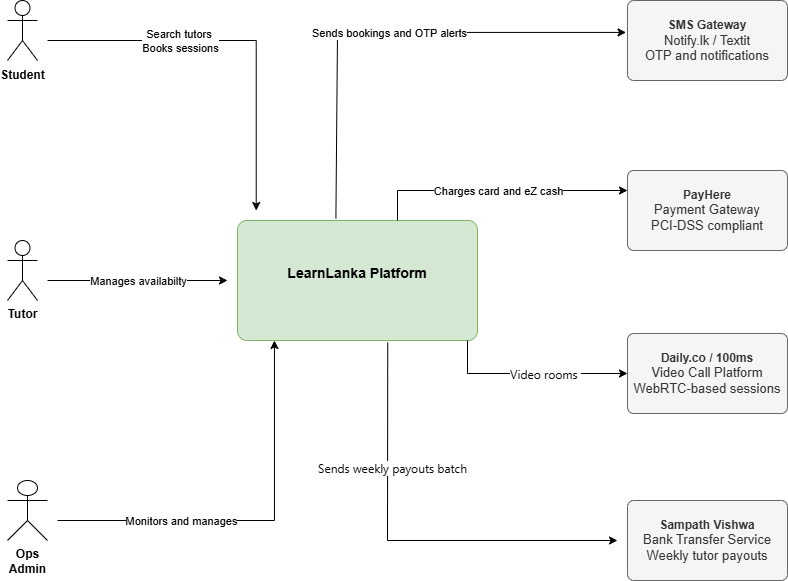

The diagram above was exported from draw.io. Its source (the exported page's mxGraphModel, read from the mxfile embedded in the PNG):
<mxGraphModel dx="1363" dy="797" grid="1" gridSize="10" guides="1" tooltips="1" connect="1" arrows="1" fold="1" page="1" pageScale="1" pageWidth="1169" pageHeight="827" math="0" shadow="0">
  <root>
    <object label="" id="0">
      <mxCell />
    </object>
    <mxCell id="1" parent="0" />
    <mxCell id="qvCiH1Tysw9elkst58Fs-9" edge="1" parent="1" source="2" style="edgeStyle=orthogonalEdgeStyle;rounded=0;orthogonalLoop=1;jettySize=auto;html=1;exitX=1;exitY=1;exitDx=0;exitDy=0;">
      <mxGeometry relative="1" as="geometry">
        <mxPoint x="550.3333333333333" y="420.33333333333326" as="targetPoint" />
      </mxGeometry>
    </mxCell>
    <mxCell id="2" parent="1" style="rounded=1;whiteSpace=wrap;html=1;fillColor=#d5e8d4;strokeColor=#82b366;fontFamily=Helvetica;fontSize=12;verticalAlign=middle;arcSize=8;" value="&lt;b style=&quot;font-size:14px&quot;&gt;LearnLanka Platform&lt;/b&gt;&lt;div&gt;&lt;br/&gt;&lt;/div&gt;" vertex="1">
      <mxGeometry height="120" width="240" x="310" y="300" as="geometry" />
    </mxCell>
    <mxCell id="6" parent="1" style="rounded=1;whiteSpace=wrap;html=1;fillColor=#f5f5f5;strokeColor=#666666;fontColor=#333333;fontSize=12;arcSize=8;" value="&lt;b&gt;PayHere&lt;/b&gt;&lt;br&gt;&lt;font size=&quot;2&quot;&gt;Payment Gateway&lt;br&gt;PCI-DSS compliant&lt;/font&gt;" vertex="1">
      <mxGeometry height="80" width="160" x="700" y="250" as="geometry" />
    </mxCell>
    <mxCell id="7" parent="1" style="rounded=1;whiteSpace=wrap;html=1;fillColor=#f5f5f5;strokeColor=#666666;fontColor=#333333;fontSize=12;arcSize=8;" value="&lt;b&gt;Daily.co / 100ms&lt;/b&gt;&lt;br&gt;&lt;font size=&quot;2&quot;&gt;Video Call Platform&lt;br&gt;WebRTC-based sessions&lt;/font&gt;" vertex="1">
      <mxGeometry height="80" width="160" x="700" y="413" as="geometry" />
    </mxCell>
    <mxCell id="8" parent="1" style="rounded=1;whiteSpace=wrap;html=1;fillColor=#f5f5f5;strokeColor=#666666;fontColor=#333333;fontSize=12;arcSize=8;" value="&lt;b&gt;Sampath Vishwa&lt;/b&gt;&lt;br&gt;&lt;font size=&quot;2&quot;&gt;Bank Transfer Service&lt;br&gt;Weekly tutor payouts&lt;/font&gt;" vertex="1">
      <mxGeometry height="80" width="160" x="700" y="580" as="geometry" />
    </mxCell>
    <mxCell id="9" parent="1" style="rounded=1;whiteSpace=wrap;html=1;fillColor=#f5f5f5;strokeColor=#666666;fontColor=#333333;fontSize=12;arcSize=8;" value="&lt;b&gt;SMS Gateway&lt;/b&gt;&lt;font size=&quot;2&quot;&gt;&lt;br&gt;Notify.lk / Textit&lt;br&gt;OTP and notifications&lt;/font&gt;" vertex="1">
      <mxGeometry height="80" width="160" x="700" y="80" as="geometry" />
    </mxCell>
    <mxCell id="yAONApqYauiefC1QxzLk-30" parent="1" style="shape=umlActor;verticalLabelPosition=bottom;verticalAlign=top;html=1;" value="&lt;b style=&quot;white-space: normal;&quot;&gt;Student&lt;/b&gt;&lt;font size=&quot;2&quot; style=&quot;white-space: normal;&quot;&gt;&lt;br&gt;&lt;/font&gt;" vertex="1">
      <mxGeometry height="60" width="30" x="80" y="80" as="geometry" />
    </mxCell>
    <mxCell id="yAONApqYauiefC1QxzLk-36" parent="1" style="shape=umlActor;verticalLabelPosition=bottom;verticalAlign=top;html=1;" value="&lt;b style=&quot;white-space: normal;&quot;&gt;Ops Admin&lt;/b&gt;&lt;font size=&quot;2&quot; style=&quot;white-space: normal;&quot;&gt;&lt;br&gt;&lt;/font&gt;" vertex="1">
      <mxGeometry height="60" width="40" x="80" y="560" as="geometry" />
    </mxCell>
    <mxCell id="yAONApqYauiefC1QxzLk-44" parent="1" style="shape=umlActor;verticalLabelPosition=bottom;verticalAlign=top;html=1;" value="&lt;b style=&quot;white-space: normal;&quot;&gt;Tutor&lt;/b&gt;" vertex="1">
      <mxGeometry height="60" width="30" x="80" y="320" as="geometry" />
    </mxCell>
    <mxCell id="yAONApqYauiefC1QxzLk-49" edge="1" parent="1" source="2" style="endArrow=classic;html=1;rounded=0;exitX=0.626;exitY=1.017;exitDx=0;exitDy=0;exitPerimeter=0;" value="">
      <mxGeometry height="50" relative="1" width="50" as="geometry">
        <Array as="points">
          <mxPoint x="460" y="620" />
        </Array>
        <mxPoint x="460" y="510" as="sourcePoint" />
        <mxPoint x="690" y="620" as="targetPoint" />
      </mxGeometry>
    </mxCell>
    <mxCell id="yAONApqYauiefC1QxzLk-50" connectable="0" parent="yAONApqYauiefC1QxzLk-49" style="edgeLabel;html=1;align=center;verticalAlign=middle;resizable=0;points=[];" value="&lt;span style=&quot;color: rgb(11, 11, 11); font-family: &amp;quot;Anthropic Sans&amp;quot;, -apple-system, BlinkMacSystemFont, &amp;quot;Segoe UI&amp;quot;, sans-serif; font-size: 12px; text-align: start;&quot;&gt;Sends weekly payouts batch&lt;/span&gt;" vertex="1">
      <mxGeometry relative="1" x="-0.4163" y="4" as="geometry">
        <mxPoint as="offset" />
      </mxGeometry>
    </mxCell>
    <mxCell id="yAONApqYauiefC1QxzLk-51" edge="1" parent="1" style="endArrow=classic;html=1;rounded=0;entryX=0;entryY=0.5;entryDx=0;entryDy=0;" target="7" value="">
      <mxGeometry relative="1" as="geometry">
        <Array as="points">
          <mxPoint x="540" y="453" />
        </Array>
        <mxPoint x="540" y="420" as="sourcePoint" />
        <mxPoint x="570" y="420" as="targetPoint" />
      </mxGeometry>
    </mxCell>
    <mxCell id="yAONApqYauiefC1QxzLk-52" connectable="0" parent="yAONApqYauiefC1QxzLk-51" style="edgeLabel;resizable=0;html=1;;align=center;verticalAlign=middle;" value="&lt;span style=&quot;color: rgb(11, 11, 11); font-family: &amp;quot;Anthropic Sans&amp;quot;, -apple-system, BlinkMacSystemFont, &amp;quot;Segoe UI&amp;quot;, sans-serif; font-size: 12px; text-align: start;&quot;&gt;Video rooms&amp;nbsp;&lt;/span&gt;" vertex="1">
      <mxGeometry relative="1" as="geometry">
        <mxPoint x="14" as="offset" />
      </mxGeometry>
    </mxCell>
    <mxCell id="yAONApqYauiefC1QxzLk-55" edge="1" parent="1" style="endArrow=classic;html=1;rounded=0;entryX=0;entryY=0.25;entryDx=0;entryDy=0;" target="6" value="">
      <mxGeometry relative="1" as="geometry">
        <Array as="points">
          <mxPoint x="470" y="270" />
        </Array>
        <mxPoint x="470" y="300" as="sourcePoint" />
        <mxPoint x="570" y="330" as="targetPoint" />
      </mxGeometry>
    </mxCell>
    <mxCell id="yAONApqYauiefC1QxzLk-56" connectable="0" parent="yAONApqYauiefC1QxzLk-55" style="edgeLabel;resizable=0;html=1;;align=center;verticalAlign=middle;" value="Charges card and eZ cash" vertex="1">
      <mxGeometry relative="1" as="geometry" />
    </mxCell>
    <mxCell id="yAONApqYauiefC1QxzLk-57" edge="1" parent="1" source="2" style="endArrow=classic;html=1;rounded=0;exitX=0.41;exitY=-0.018;exitDx=0;exitDy=0;exitPerimeter=0;entryX=-0.009;entryY=0.399;entryDx=0;entryDy=0;entryPerimeter=0;" target="9" value="">
      <mxGeometry relative="1" as="geometry">
        <Array as="points">
          <mxPoint x="410" y="111.92" />
        </Array>
        <mxPoint x="470" y="330" as="sourcePoint" />
        <mxPoint x="570" y="330" as="targetPoint" />
      </mxGeometry>
    </mxCell>
    <mxCell id="yAONApqYauiefC1QxzLk-58" connectable="0" parent="yAONApqYauiefC1QxzLk-57" style="edgeLabel;resizable=0;html=1;;align=center;verticalAlign=middle;" value="Sends bookings and OTP alerts" vertex="1">
      <mxGeometry relative="1" as="geometry" />
    </mxCell>
    <mxCell id="yAONApqYauiefC1QxzLk-60" edge="1" parent="1" style="endArrow=classic;html=1;rounded=0;" value="">
      <mxGeometry relative="1" as="geometry">
        <mxPoint x="120" y="360" as="sourcePoint" />
        <mxPoint x="300" y="360" as="targetPoint" />
      </mxGeometry>
    </mxCell>
    <mxCell id="yAONApqYauiefC1QxzLk-61" connectable="0" parent="yAONApqYauiefC1QxzLk-60" style="edgeLabel;resizable=0;html=1;;align=center;verticalAlign=middle;" value="Manages availabilty" vertex="1">
      <mxGeometry relative="1" as="geometry" />
    </mxCell>
    <mxCell id="yAONApqYauiefC1QxzLk-62" edge="1" parent="1" style="endArrow=classic;html=1;rounded=0;" value="">
      <mxGeometry relative="1" as="geometry">
        <Array as="points">
          <mxPoint x="328.72" y="120" />
        </Array>
        <mxPoint x="120" y="120" as="sourcePoint" />
        <mxPoint x="328.72" y="290" as="targetPoint" />
      </mxGeometry>
    </mxCell>
    <mxCell id="yAONApqYauiefC1QxzLk-63" connectable="0" parent="yAONApqYauiefC1QxzLk-62" style="edgeLabel;resizable=0;html=1;;align=center;verticalAlign=middle;" value="Search tutors&amp;nbsp;&lt;div&gt;Books sessions&lt;/div&gt;" vertex="1">
      <mxGeometry relative="1" as="geometry">
        <mxPoint x="-57" as="offset" />
      </mxGeometry>
    </mxCell>
    <mxCell id="yAONApqYauiefC1QxzLk-64" edge="1" parent="1" style="endArrow=classic;html=1;rounded=0;entryX=0.154;entryY=1;entryDx=0;entryDy=0;entryPerimeter=0;" target="2" value="">
      <mxGeometry relative="1" as="geometry">
        <Array as="points">
          <mxPoint x="346.96" y="600" />
        </Array>
        <mxPoint x="130" y="600" as="sourcePoint" />
        <mxPoint x="130" y="600" as="targetPoint" />
      </mxGeometry>
    </mxCell>
    <mxCell id="yAONApqYauiefC1QxzLk-65" connectable="0" parent="yAONApqYauiefC1QxzLk-64" style="edgeLabel;resizable=0;html=1;;align=center;verticalAlign=middle;" value="Monitors and manages" vertex="1">
      <mxGeometry relative="1" as="geometry">
        <mxPoint x="-75" as="offset" />
      </mxGeometry>
    </mxCell>
    <mxCell id="yAONApqYauiefC1QxzLk-72" connectable="0" parent="yAONApqYauiefC1QxzLk-64" style="edgeLabel;html=1;align=center;verticalAlign=middle;resizable=0;points=[];" value="&lt;div&gt;&lt;/div&gt;" vertex="1">
      <mxGeometry relative="1" x="0.414" as="geometry">
        <mxPoint x="1" as="offset" />
      </mxGeometry>
    </mxCell>
  </root>
</mxGraphModel>